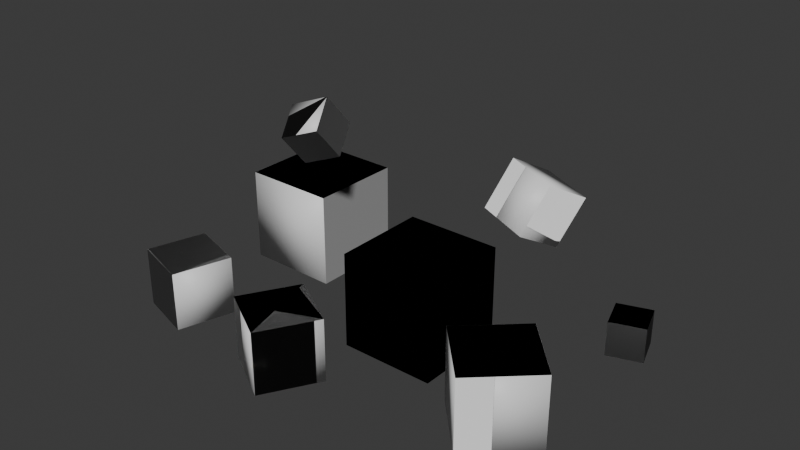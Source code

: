 # Source: Data_RandDirNormal.blend  (saved by Blender 4.3.34; exported with 4.5.12 LTS)
import bpy
from mathutils import Matrix  # noqa: F401  (used for matrix-valued properties, if any)

bpy.ops.wm.read_factory_settings(use_empty=True)
scene = bpy.context.scene
scene.name = 'Scene'

# ---- collections
col_collection = bpy.data.collections.new('Collection'); scene.collection.children.link(col_collection)
col_collection_2 = bpy.data.collections.new('Collection 2'); scene.collection.children.link(col_collection_2)

# ---- materials (node trees are filled in below, after node groups)
mat_material = bpy.data.materials.new('Material')
mat_material.alpha_threshold = 0.0
mat_material.roughness = 0.5
mat_material.line_color = (0.0, 0.0, 0.0, 1.0)

# ---- material node trees
mat_material.use_nodes = True; mat_material.node_tree.nodes.clear()
_N = mat_material.node_tree.nodes; _L = mat_material.node_tree.links
n0 = _N.new('ShaderNodeOutputMaterial'); n0.name = 'Material Output'; n0.location = (300, 300)
n1 = _N.new('ShaderNodeBsdfPrincipled'); n1.name = 'Principled BSDF'; n1.location = (10, 300)
n1.inputs[3].default_value = 1.45
_L.new(n1.outputs[0], n0.inputs[0])
n0.is_active_output = True

# ---- world
world_world = bpy.data.worlds.new('World'); scene.world = world_world
world_world.use_nodes = True; world_world.node_tree.nodes.clear()
_N = world_world.node_tree.nodes; _L = world_world.node_tree.links
n0 = _N.new('ShaderNodeOutputWorld'); n0.name = 'World Output'; n0.location = (300, 300)
n1 = _N.new('ShaderNodeBackground'); n1.name = 'Background'; n1.location = (10, 300)
n1.inputs[0].default_value = (0.05088, 0.05088, 0.05088, 1.0)
_L.new(n1.outputs[0], n0.inputs[0])
n0.is_active_output = True
world_world.color = (0.05088, 0.05088, 0.05088)
world_world.sun_shadow_jitter_overblur = 0.0

# ---- meshes
me_bakedmesh_data = bpy.data.meshes.new('BakedMesh.DATA')
me_bakedmesh_data.from_pydata([(-1.248, -1.843, 0.6459), (-1.248, -1.843, -0.6459), (-0.1293, -2.488, 0.6459), (-0.1293, -2.488, -0.6459), (-1.894, -2.962, 0.6459), (-1.894, -2.962, -0.6459), (-0.7749, -3.607, 0.6459), (-0.7749, -3.607, -0.6459), (-4.905, 2.487, 1.003), (-4.905, 2.487, -1.003), (-2.899, 2.472, 1.003), (-2.899, 2.472, -1.003), (-4.92, 0.481, 1.003), (-4.92, 0.481, -1.003), (-2.914, 0.4656, 1.003), (-2.914, 0.4656, -1.003), (3.239, 1.664, 0.3508), (3.239, 1.664, -0.3508), (3.906, 1.883, 0.3508), (3.906, 1.883, -0.3508), (3.458, 0.9971, 0.3508), (3.458, 0.9971, -0.3508), (4.125, 1.216, 0.3508), (4.125, 1.216, -0.3508), (-4.87, -1.079, 0.169), (-4.87, -1.079, -1.089), (-3.666, -1.442, 0.169), (-3.666, -1.442, -1.089), (-5.233, -2.283, 0.169), (-5.233, -2.283, -1.089), (-4.029, -2.646, 0.169), (-4.029, -2.646, -1.089), (1.0, 1.0, 1.0), (1.0, 1.0, -1.0), (1.0, -1.0, 1.0), (1.0, -1.0, -1.0), (-1.0, 1.0, 1.0), (-1.0, 1.0, -1.0), (-1.0, -1.0, 1.0), (-1.0, -1.0, -1.0), (1.457, 3.417, 1.272), (1.156, 2.925, 0.2645), (1.229, 2.422, 1.826), (0.9279, 1.93, 0.8183), (0.3587, 3.758, 1.433), (0.05783, 3.266, 0.4256), (0.1307, 2.763, 1.987), (-0.1702, 2.271, 0.9794), (-1.814, -0.4809, 3.736), (-1.697, -0.01238, 3.117), (-1.515, -1.085, 3.334), (-1.399, -0.6169, 2.716), (-2.53, -0.6563, 3.468), (-2.414, -0.1879, 2.85), (-2.232, -1.261, 3.067), (-2.115, -0.7924, 2.448), (2.855, -0.4175, 0.7621), (2.855, -0.4175, -0.7621), (3.893, -1.533, 0.7621), (3.893, -1.533, -0.7621), (1.739, -1.456, 0.7621), (1.739, -1.456, -0.7621), (2.778, -2.572, 0.7621), (2.778, -2.572, -0.7621)], [], [(0, 4, 6, 2), (3, 2, 6, 7), (7, 6, 4, 5), (5, 1, 3, 7), (1, 0, 2, 3), (5, 4, 0, 1), (8, 12, 14, 10), (11, 10, 14, 15), (15, 14, 12, 13), (13, 9, 11, 15), (9, 8, 10, 11), (13, 12, 8, 9), (16, 20, 22, 18), (19, 18, 22, 23), (23, 22, 20, 21), (21, 17, 19, 23), (17, 16, 18, 19), (21, 20, 16, 17), (24, 28, 30, 26), (27, 26, 30, 31), (31, 30, 28, 29), (29, 25, 27, 31), (25, 24, 26, 27), (29, 28, 24, 25), (32, 36, 38, 34), (35, 34, 38, 39), (39, 38, 36, 37), (37, 33, 35, 39), (33, 32, 34, 35), (37, 36, 32, 33), (40, 44, 46, 42), (43, 42, 46, 47), (47, 46, 44, 45), (45, 41, 43, 47), (41, 40, 42, 43), (45, 44, 40, 41), (48, 52, 54, 50), (51, 50, 54, 55), (55, 54, 52, 53), (53, 49, 51, 55), (49, 48, 50, 51), (53, 52, 48, 49), (56, 60, 62, 58), (59, 58, 62, 63), (63, 62, 60, 61), (61, 57, 59, 63), (57, 56, 58, 59), (61, 60, 56, 57)])
me_bakedmesh_data.polygons.foreach_set('use_smooth', [True] * 48)
_uv = me_bakedmesh_data.uv_layers.new(name='UVMap')
_uv.uv.foreach_set('vector', [0.625, 0.5, 0.875, 0.5, 0.875, 0.75, 0.625, 0.75, 0.375, 0.75, 0.625, 0.75, 0.625, 1.0, 0.375, 1.0, 0.375, 0.0, 0.625, 0.0, 0.625, 0.25, 0.375, 0.25, 0.125, 0.5, 0.375, 0.5, 0.375, 0.75, 0.125, 0.75, 0.375, 0.5, 0.625, 0.5, 0.625, 0.75, 0.375, 0.75, 0.375, 0.25, 0.625, 0.25, 0.625, 0.5, 0.375, 0.5, 0.625, 0.5, 0.875, 0.5, 0.875, 0.75, 0.625, 0.75, 0.375, 0.75, 0.625, 0.75, 0.625, 1.0, 0.375, 1.0, 0.375, 0.0, 0.625, 0.0, 0.625, 0.25, 0.375, 0.25, 0.125, 0.5, 0.375, 0.5, 0.375, 0.75, 0.125, 0.75, 0.375, 0.5, 0.625, 0.5, 0.625, 0.75, 0.375, 0.75, 0.375, 0.25, 0.625, 0.25, 0.625, 0.5, 0.375, 0.5, 0.625, 0.5, 0.875, 0.5, 0.875, 0.75, 0.625, 0.75, 0.375, 0.75, 0.625, 0.75, 0.625, 1.0, 0.375, 1.0, 0.375, 0.0, 0.625, 0.0, 0.625, 0.25, 0.375, 0.25, 0.125, 0.5, 0.375, 0.5, 0.375, 0.75, 0.125, 0.75, 0.375, 0.5, 0.625, 0.5, 0.625, 0.75, 0.375, 0.75, 0.375, 0.25, 0.625, 0.25, 0.625, 0.5, 0.375, 0.5, 0.625, 0.5, 0.875, 0.5, 0.875, 0.75, 0.625, 0.75, 0.375, 0.75, 0.625, 0.75, 0.625, 1.0, 0.375, 1.0, 0.375, 0.0, 0.625, 0.0, 0.625, 0.25, 0.375, 0.25, 0.125, 0.5, 0.375, 0.5, 0.375, 0.75, 0.125, 0.75, 0.375, 0.5, 0.625, 0.5, 0.625, 0.75, 0.375, 0.75, 0.375, 0.25, 0.625, 0.25, 0.625, 0.5, 0.375, 0.5, 0.625, 0.5, 0.875, 0.5, 0.875, 0.75, 0.625, 0.75, 0.375, 0.75, 0.625, 0.75, 0.625, 1.0, 0.375, 1.0, 0.375, 0.0, 0.625, 0.0, 0.625, 0.25, 0.375, 0.25, 0.125, 0.5, 0.375, 0.5, 0.375, 0.75, 0.125, 0.75, 0.375, 0.5, 0.625, 0.5, 0.625, 0.75, 0.375, 0.75, 0.375, 0.25, 0.625, 0.25, 0.625, 0.5, 0.375, 0.5, 0.625, 0.5, 0.875, 0.5, 0.875, 0.75, 0.625, 0.75, 0.375, 0.75, 0.625, 0.75, 0.625, 1.0, 0.375, 1.0, 0.375, 0.0, 0.625, 0.0, 0.625, 0.25, 0.375, 0.25, 0.125, 0.5, 0.375, 0.5, 0.375, 0.75, 0.125, 0.75, 0.375, 0.5, 0.625, 0.5, 0.625, 0.75, 0.375, 0.75, 0.375, 0.25, 0.625, 0.25, 0.625, 0.5, 0.375, 0.5, 0.625, 0.5, 0.875, 0.5, 0.875, 0.75, 0.625, 0.75, 0.375, 0.75, 0.625, 0.75, 0.625, 1.0, 0.375, 1.0, 0.375, 0.0, 0.625, 0.0, 0.625, 0.25, 0.375, 0.25, 0.125, 0.5, 0.375, 0.5, 0.375, 0.75, 0.125, 0.75, 0.375, 0.5, 0.625, 0.5, 0.625, 0.75, 0.375, 0.75, 0.375, 0.25, 0.625, 0.25, 0.625, 0.5, 0.375, 0.5, 0.625, 0.5, 0.875, 0.5, 0.875, 0.75, 0.625, 0.75, 0.375, 0.75, 0.625, 0.75, 0.625, 1.0, 0.375, 1.0, 0.375, 0.0, 0.625, 0.0, 0.625, 0.25, 0.375, 0.25, 0.125, 0.5, 0.375, 0.5, 0.375, 0.75, 0.125, 0.75, 0.375, 0.5, 0.625, 0.5, 0.625, 0.75, 0.375, 0.75, 0.375, 0.25, 0.625, 0.25, 0.625, 0.5, 0.375, 0.5])
me_bakedmesh_data.materials.append(mat_material)
me_bakedmesh_data.update()
me_bakedmesh_data.normals_split_custom_set([tuple(v) for v in zip(*[iter([-0.8605, 0.2725, 0.4304, -0.8606, 0.2725, 0.4303, -0.8606, 0.2725, 0.4303, -0.8606, 0.2724, 0.4304, -0.8605, 0.2725, 0.4304, -0.8606, 0.2724, 0.4304, -0.8606, 0.2725, 0.4303, -0.8605, 0.2726, 0.4303, -0.8605, 0.2726, 0.4303, -0.8606, 0.2725, 0.4303, -0.8606, 0.2725, 0.4303, -0.8606, 0.2725, 0.4303, -0.8606, 0.2725, 0.4303, -0.8605, 0.2725, 0.4304, -0.8605, 0.2725, 0.4304, -0.8605, 0.2726, 0.4303, -0.8605, 0.2725, 0.4304, -0.8605, 0.2725, 0.4304, -0.8606, 0.2724, 0.4304, -0.8605, 0.2725, 0.4304, -0.8606, 0.2725, 0.4303, -0.8606, 0.2725, 0.4303, -0.8605, 0.2725, 0.4304, -0.8605, 0.2725, 0.4304, -0.7784, -0.4471, 0.4407, -0.7784, -0.4471, 0.4407, -0.7784, -0.4471, 0.4406, -0.7784, -0.4472, 0.4406, -0.7784, -0.4471, 0.4407, -0.7784, -0.4472, 0.4406, -0.7784, -0.4471, 0.4406, -0.7784, -0.4471, 0.4407, -0.7784, -0.4471, 0.4407, -0.7784, -0.4471, 0.4406, -0.7784, -0.4471, 0.4407, -0.7784, -0.4471, 0.4406, -0.7784, -0.4471, 0.4406, -0.7784, -0.447, 0.4407, -0.7784, -0.4471, 0.4407, -0.7784, -0.4471, 0.4407, -0.7784, -0.447, 0.4407, -0.7784, -0.4471, 0.4407, -0.7784, -0.4472, 0.4406, -0.7784, -0.4471, 0.4407, -0.7784, -0.4471, 0.4406, -0.7784, -0.4471, 0.4407, -0.7784, -0.4471, 0.4407, -0.7784, -0.447, 0.4407, -0.2924, -0.1243, -0.9482, -0.2924, -0.1244, -0.9482, -0.2924, -0.1244, -0.9482, -0.2924, -0.1244, -0.9482, -0.2924, -0.1244, -0.9482, -0.2924, -0.1244, -0.9482, -0.2924, -0.1244, -0.9482, -0.2924, -0.1244, -0.9482, -0.2924, -0.1244, -0.9482, -0.2924, -0.1244, -0.9482, -0.2924, -0.1244, -0.9482, -0.2925, -0.1243, -0.9482, -0.2925, -0.1243, -0.9482, -0.2924, -0.1244, -0.9482, -0.2924, -0.1244, -0.9482, -0.2924, -0.1244, -0.9482, -0.2924, -0.1244, -0.9482, -0.2924, -0.1243, -0.9482, -0.2924, -0.1244, -0.9482, -0.2924, -0.1244, -0.9482, -0.2925, -0.1243, -0.9482, -0.2924, -0.1244, -0.9482, -0.2924, -0.1243, -0.9482, -0.2924, -0.1244, -0.9482, -0.8633, 0.2853, 0.4163, -0.8633, 0.2853, 0.4163, -0.8633, 0.2853, 0.4163, -0.8633, 0.2854, 0.4162, -0.8633, 0.2853, 0.4163, -0.8633, 0.2854, 0.4162, -0.8633, 0.2853, 0.4163, -0.8633, 0.2853, 0.4162, -0.8633, 0.2853, 0.4162, -0.8633, 0.2853, 0.4163, -0.8633, 0.2853, 0.4163, -0.8633, 0.2853, 0.4163, -0.8633, 0.2853, 0.4163, -0.8633, 0.2854, 0.4163, -0.8633, 0.2853, 0.4163, -0.8633, 0.2853, 0.4162, -0.8633, 0.2854, 0.4163, -0.8633, 0.2853, 0.4163, -0.8633, 0.2854, 0.4162, -0.8633, 0.2853, 0.4163, -0.8633, 0.2853, 0.4163, -0.8633, 0.2853, 0.4163, -0.8633, 0.2853, 0.4163, -0.8633, 0.2854, 0.4163, 0.9742, 0.2048, 0.09443, 0.9743, 0.2047, 0.09451, 0.9742, 0.2047, 0.09446, 0.9742, 0.2048, 0.09447, 0.9743, 0.2047, 0.09448, 0.9742, 0.2048, 0.09447, 0.9742, 0.2047, 0.09446, 0.9742, 0.2047, 0.0945, 0.9742, 0.2047, 0.0945, 0.9742, 0.2047, 0.09446, 0.9743, 0.2047, 0.09451, 0.9743, 0.2047, 0.09444, 0.9743, 0.2047, 0.09444, 0.9743, 0.2047, 0.09446, 0.9743, 0.2047, 0.09448, 0.9742, 0.2047, 0.0945, 0.9743, 0.2047, 0.09446, 0.9742, 0.2048, 0.09443, 0.9742, 0.2048, 0.09447, 0.9743, 0.2047, 0.09448, 0.9743, 0.2047, 0.09444, 0.9743, 0.2047, 0.09451, 0.9742, 0.2048, 0.09443, 0.9743, 0.2047, 0.09446, 0.1175, -0.6606, 0.7415, 0.1175, -0.6606, 0.7415, 0.1175, -0.6607, 0.7414, 0.1175, -0.6607, 0.7414, 0.1175, -0.6606, 0.7415, 0.1175, -0.6607, 0.7414, 0.1175, -0.6607, 0.7414, 0.1175, -0.6607, 0.7414, 0.1175, -0.6607, 0.7414, 0.1175, -0.6607, 0.7414, 0.1175, -0.6606, 0.7415, 0.1174, -0.6607, 0.7415, 0.1174, -0.6607, 0.7415, 0.1174, -0.6607, 0.7414, 0.1175, -0.6606, 0.7415, 0.1175, -0.6607, 0.7414, 0.1174, -0.6607, 0.7414, 0.1175, -0.6606, 0.7415, 0.1175, -0.6607, 0.7414, 0.1175, -0.6606, 0.7415, 0.1174, -0.6607, 0.7415, 0.1175, -0.6606, 0.7415, 0.1175, -0.6606, 0.7415, 0.1174, -0.6607, 0.7414, 0.7364, 0.5873, -0.336, 0.7363, 0.5873, -0.336, 0.7364, 0.5872, -0.3361, 0.7364, 0.5872, -0.336, 0.7364, 0.5872, -0.3361, 0.7364, 0.5872, -0.336, 0.7364, 0.5872, -0.3361, 0.7364, 0.5872, -0.336, 0.7364, 0.5872, -0.336, 0.7364, 0.5872, -0.3361, 0.7363, 0.5873, -0.336, 0.7364, 0.5872, -0.3361, 0.7364, 0.5872, -0.3361, 0.7364, 0.5872, -0.3361, 0.7364, 0.5872, -0.3361, 0.7364, 0.5872, -0.336, 0.7364, 0.5872, -0.3361, 0.7364, 0.5873, -0.336, 0.7364, 0.5872, -0.336, 0.7364, 0.5872, -0.3361, 0.7364, 0.5872, -0.3361, 0.7363, 0.5873, -0.336, 0.7364, 0.5873, -0.336, 0.7364, 0.5872, -0.3361, 0.7352, -0.3822, 0.5599, 0.7352, -0.3822, 0.5598, 0.7352, -0.3822, 0.5599, 0.7352, -0.3822, 0.5599, 0.7352, -0.3821, 0.5598, 0.7352, -0.3822, 0.5599, 0.7352, -0.3822, 0.5599, 0.7352, -0.3822, 0.5598, 0.7352, -0.3822, 0.5598, 0.7352, -0.3822, 0.5599, 0.7352, -0.3822, 0.5598, 0.7352, -0.3822, 0.5598, 0.7352, -0.3822, 0.5598, 0.7352, -0.3822, 0.5598, 0.7352, -0.3821, 0.5598, 0.7352, -0.3822, 0.5598, 0.7352, -0.3822, 0.5598, 0.7352, -0.3822, 0.5599, 0.7352, -0.3822, 0.5599, 0.7352, -0.3821, 0.5598, 0.7352, -0.3822, 0.5598, 0.7352, -0.3822, 0.5598, 0.7352, -0.3822, 0.5599, 0.7352, -0.3822, 0.5598])] * 3)])
me_cube_004 = bpy.data.meshes.new('Cube.004')
me_cube_004.from_pydata([(1.0, 1.0, 1.0), (1.0, 1.0, -1.0), (1.0, -1.0, 1.0), (1.0, -1.0, -1.0), (-1.0, 1.0, 1.0), (-1.0, 1.0, -1.0), (-1.0, -1.0, 1.0), (-1.0, -1.0, -1.0)], [], [(0, 4, 6, 2), (3, 2, 6, 7), (7, 6, 4, 5), (5, 1, 3, 7), (1, 0, 2, 3), (5, 4, 0, 1)])
me_cube_004.polygons.foreach_set('use_smooth', [True] * 6)
_uv = me_cube_004.uv_layers.new(name='UVMap')
_uv.uv.foreach_set('vector', [0.625, 0.5, 0.875, 0.5, 0.875, 0.75, 0.625, 0.75, 0.375, 0.75, 0.625, 0.75, 0.625, 1.0, 0.375, 1.0, 0.375, 0.0, 0.625, 0.0, 0.625, 0.25, 0.375, 0.25, 0.125, 0.5, 0.375, 0.5, 0.375, 0.75, 0.125, 0.75, 0.375, 0.5, 0.625, 0.5, 0.625, 0.75, 0.375, 0.75, 0.375, 0.25, 0.625, 0.25, 0.625, 0.5, 0.375, 0.5])
me_cube_004.materials.append(mat_material)
me_cube_004.use_mirror_vertex_groups = False
me_cube_004.update()
me_cube_005 = bpy.data.meshes.new('Cube.005')
me_cube_005.from_pydata([(1.0, 1.0, 1.0), (1.0, 1.0, -1.0), (1.0, -1.0, 1.0), (1.0, -1.0, -1.0), (-1.0, 1.0, 1.0), (-1.0, 1.0, -1.0), (-1.0, -1.0, 1.0), (-1.0, -1.0, -1.0)], [], [(0, 4, 6, 2), (3, 2, 6, 7), (7, 6, 4, 5), (5, 1, 3, 7), (1, 0, 2, 3), (5, 4, 0, 1)])
me_cube_005.polygons.foreach_set('use_smooth', [True] * 6)
_uv = me_cube_005.uv_layers.new(name='UVMap')
_uv.uv.foreach_set('vector', [0.625, 0.5, 0.875, 0.5, 0.875, 0.75, 0.625, 0.75, 0.375, 0.75, 0.625, 0.75, 0.625, 1.0, 0.375, 1.0, 0.375, 0.0, 0.625, 0.0, 0.625, 0.25, 0.375, 0.25, 0.125, 0.5, 0.375, 0.5, 0.375, 0.75, 0.125, 0.75, 0.375, 0.5, 0.625, 0.5, 0.625, 0.75, 0.375, 0.75, 0.375, 0.25, 0.625, 0.25, 0.625, 0.5, 0.375, 0.5])
me_cube_005.materials.append(mat_material)
me_cube_005.use_mirror_vertex_groups = False
me_cube_005.update()
me_cube_006 = bpy.data.meshes.new('Cube.006')
me_cube_006.from_pydata([(1.0, 1.0, 1.0), (1.0, 1.0, -1.0), (1.0, -1.0, 1.0), (1.0, -1.0, -1.0), (-1.0, 1.0, 1.0), (-1.0, 1.0, -1.0), (-1.0, -1.0, 1.0), (-1.0, -1.0, -1.0)], [], [(0, 4, 6, 2), (3, 2, 6, 7), (7, 6, 4, 5), (5, 1, 3, 7), (1, 0, 2, 3), (5, 4, 0, 1)])
me_cube_006.polygons.foreach_set('use_smooth', [True] * 6)
_uv = me_cube_006.uv_layers.new(name='UVMap')
_uv.uv.foreach_set('vector', [0.625, 0.5, 0.875, 0.5, 0.875, 0.75, 0.625, 0.75, 0.375, 0.75, 0.625, 0.75, 0.625, 1.0, 0.375, 1.0, 0.375, 0.0, 0.625, 0.0, 0.625, 0.25, 0.375, 0.25, 0.125, 0.5, 0.375, 0.5, 0.375, 0.75, 0.125, 0.75, 0.375, 0.5, 0.625, 0.5, 0.625, 0.75, 0.375, 0.75, 0.375, 0.25, 0.625, 0.25, 0.625, 0.5, 0.375, 0.5])
me_cube_006.materials.append(mat_material)
me_cube_006.use_mirror_vertex_groups = False
me_cube_006.update()
me_cube_007 = bpy.data.meshes.new('Cube.007')
me_cube_007.from_pydata([(1.0, 1.0, 1.0), (1.0, 1.0, -1.0), (1.0, -1.0, 1.0), (1.0, -1.0, -1.0), (-1.0, 1.0, 1.0), (-1.0, 1.0, -1.0), (-1.0, -1.0, 1.0), (-1.0, -1.0, -1.0)], [], [(0, 4, 6, 2), (3, 2, 6, 7), (7, 6, 4, 5), (5, 1, 3, 7), (1, 0, 2, 3), (5, 4, 0, 1)])
me_cube_007.polygons.foreach_set('use_smooth', [True] * 6)
_uv = me_cube_007.uv_layers.new(name='UVMap')
_uv.uv.foreach_set('vector', [0.625, 0.5, 0.875, 0.5, 0.875, 0.75, 0.625, 0.75, 0.375, 0.75, 0.625, 0.75, 0.625, 1.0, 0.375, 1.0, 0.375, 0.0, 0.625, 0.0, 0.625, 0.25, 0.375, 0.25, 0.125, 0.5, 0.375, 0.5, 0.375, 0.75, 0.125, 0.75, 0.375, 0.5, 0.625, 0.5, 0.625, 0.75, 0.375, 0.75, 0.375, 0.25, 0.625, 0.25, 0.625, 0.5, 0.375, 0.5])
me_cube_007.materials.append(mat_material)
me_cube_007.use_mirror_vertex_groups = False
me_cube_007.update()
me_cube = bpy.data.meshes.new('Cube')
me_cube.from_pydata([(1.0, 1.0, 1.0), (1.0, 1.0, -1.0), (1.0, -1.0, 1.0), (1.0, -1.0, -1.0), (-1.0, 1.0, 1.0), (-1.0, 1.0, -1.0), (-1.0, -1.0, 1.0), (-1.0, -1.0, -1.0)], [], [(0, 4, 6, 2), (3, 2, 6, 7), (7, 6, 4, 5), (5, 1, 3, 7), (1, 0, 2, 3), (5, 4, 0, 1)])
me_cube.polygons.foreach_set('use_smooth', [True] * 6)
_uv = me_cube.uv_layers.new(name='UVMap')
_uv.uv.foreach_set('vector', [0.625, 0.5, 0.875, 0.5, 0.875, 0.75, 0.625, 0.75, 0.375, 0.75, 0.625, 0.75, 0.625, 1.0, 0.375, 1.0, 0.375, 0.0, 0.625, 0.0, 0.625, 0.25, 0.375, 0.25, 0.125, 0.5, 0.375, 0.5, 0.375, 0.75, 0.125, 0.75, 0.375, 0.5, 0.625, 0.5, 0.625, 0.75, 0.375, 0.75, 0.375, 0.25, 0.625, 0.25, 0.625, 0.5, 0.375, 0.5])
me_cube.materials.append(mat_material)
me_cube.use_mirror_vertex_groups = False
me_cube.update()
me_cube_001 = bpy.data.meshes.new('Cube.001')
me_cube_001.from_pydata([(1.0, 1.0, 1.0), (1.0, 1.0, -1.0), (1.0, -1.0, 1.0), (1.0, -1.0, -1.0), (-1.0, 1.0, 1.0), (-1.0, 1.0, -1.0), (-1.0, -1.0, 1.0), (-1.0, -1.0, -1.0)], [], [(0, 4, 6, 2), (3, 2, 6, 7), (7, 6, 4, 5), (5, 1, 3, 7), (1, 0, 2, 3), (5, 4, 0, 1)])
me_cube_001.polygons.foreach_set('use_smooth', [True] * 6)
_uv = me_cube_001.uv_layers.new(name='UVMap')
_uv.uv.foreach_set('vector', [0.625, 0.5, 0.875, 0.5, 0.875, 0.75, 0.625, 0.75, 0.375, 0.75, 0.625, 0.75, 0.625, 1.0, 0.375, 1.0, 0.375, 0.0, 0.625, 0.0, 0.625, 0.25, 0.375, 0.25, 0.125, 0.5, 0.375, 0.5, 0.375, 0.75, 0.125, 0.75, 0.375, 0.5, 0.625, 0.5, 0.625, 0.75, 0.375, 0.75, 0.375, 0.25, 0.625, 0.25, 0.625, 0.5, 0.375, 0.5])
me_cube_001.materials.append(mat_material)
me_cube_001.use_mirror_vertex_groups = False
me_cube_001.update()
me_cube_002 = bpy.data.meshes.new('Cube.002')
me_cube_002.from_pydata([(1.0, 1.0, 1.0), (1.0, 1.0, -1.0), (1.0, -1.0, 1.0), (1.0, -1.0, -1.0), (-1.0, 1.0, 1.0), (-1.0, 1.0, -1.0), (-1.0, -1.0, 1.0), (-1.0, -1.0, -1.0)], [], [(0, 4, 6, 2), (3, 2, 6, 7), (7, 6, 4, 5), (5, 1, 3, 7), (1, 0, 2, 3), (5, 4, 0, 1)])
me_cube_002.polygons.foreach_set('use_smooth', [True] * 6)
_uv = me_cube_002.uv_layers.new(name='UVMap')
_uv.uv.foreach_set('vector', [0.625, 0.5, 0.875, 0.5, 0.875, 0.75, 0.625, 0.75, 0.375, 0.75, 0.625, 0.75, 0.625, 1.0, 0.375, 1.0, 0.375, 0.0, 0.625, 0.0, 0.625, 0.25, 0.375, 0.25, 0.125, 0.5, 0.375, 0.5, 0.375, 0.75, 0.125, 0.75, 0.375, 0.5, 0.625, 0.5, 0.625, 0.75, 0.375, 0.75, 0.375, 0.25, 0.625, 0.25, 0.625, 0.5, 0.375, 0.5])
me_cube_002.materials.append(mat_material)
me_cube_002.use_mirror_vertex_groups = False
me_cube_002.update()
me_cube_003 = bpy.data.meshes.new('Cube.003')
me_cube_003.from_pydata([(1.0, 1.0, 1.0), (1.0, 1.0, -1.0), (1.0, -1.0, 1.0), (1.0, -1.0, -1.0), (-1.0, 1.0, 1.0), (-1.0, 1.0, -1.0), (-1.0, -1.0, 1.0), (-1.0, -1.0, -1.0)], [], [(0, 4, 6, 2), (3, 2, 6, 7), (7, 6, 4, 5), (5, 1, 3, 7), (1, 0, 2, 3), (5, 4, 0, 1)])
me_cube_003.polygons.foreach_set('use_smooth', [True] * 6)
_uv = me_cube_003.uv_layers.new(name='UVMap')
_uv.uv.foreach_set('vector', [0.625, 0.5, 0.875, 0.5, 0.875, 0.75, 0.625, 0.75, 0.375, 0.75, 0.625, 0.75, 0.625, 1.0, 0.375, 1.0, 0.375, 0.0, 0.625, 0.0, 0.625, 0.25, 0.375, 0.25, 0.125, 0.5, 0.375, 0.5, 0.375, 0.75, 0.125, 0.75, 0.375, 0.5, 0.625, 0.5, 0.625, 0.75, 0.375, 0.75, 0.375, 0.25, 0.625, 0.25, 0.625, 0.5, 0.375, 0.5])
me_cube_003.materials.append(mat_material)
me_cube_003.use_mirror_vertex_groups = False
me_cube_003.update()

# ---- objects
ob_bakedmesh_data = bpy.data.objects.new('BakedMesh.DATA', me_bakedmesh_data)
ob_cube_004 = bpy.data.objects.new('Cube.004', me_cube_004)
ob_cube_005 = bpy.data.objects.new('Cube.005', me_cube_005)
ob_cube_006 = bpy.data.objects.new('Cube.006', me_cube_006)
ob_cube_007 = bpy.data.objects.new('Cube.007', me_cube_007)
ob_cube = bpy.data.objects.new('Cube', me_cube)
ob_cube_001 = bpy.data.objects.new('Cube.001', me_cube_001)
ob_cube_002 = bpy.data.objects.new('Cube.002', me_cube_002)
ob_cube_003 = bpy.data.objects.new('Cube.003', me_cube_003)

# ---- transforms, parenting, visibility, modifiers, constraints
ob_bakedmesh_data.location = (0.0, 0.0, 0.0)
ob_cube_004.location = (-1.012, -2.725, 0.0)
ob_cube_004.rotation_euler = (0.0, -0.0, 1.047)
ob_cube_004.scale = (0.6459, 0.6459, 0.6459)
ob_cube_004.lock_rotations_4d = False
ob_cube_004.empty_display_type = 'ARROWS'
ob_cube_004.lineart.crease_threshold = 0.0
ob_cube_005.location = (-3.91, 1.476, 0.0)
ob_cube_005.rotation_euler = (0.0, -0.0, 1.563)
ob_cube_005.scale = (1.003, 1.003, 1.003)
ob_cube_005.lock_rotations_4d = False
ob_cube_005.empty_display_type = 'ARROWS'
ob_cube_005.lineart.crease_threshold = 0.0
ob_cube_006.location = (3.682, 1.44, 0.0)
ob_cube_006.rotation_euler = (0.0, -0.0, 1.888)
ob_cube_006.scale = (0.3508, 0.3508, 0.3508)
ob_cube_006.lock_rotations_4d = False
ob_cube_006.empty_display_type = 'ARROWS'
ob_cube_006.lineart.crease_threshold = 0.0
ob_cube_007.location = (-4.449, -1.862, -0.4598)
ob_cube_007.rotation_euler = (0.0, -0.0, 1.278)
ob_cube_007.scale = (0.6288, 0.6288, 0.6288)
ob_cube_007.lock_rotations_4d = False
ob_cube_007.empty_display_type = 'ARROWS'
ob_cube_007.lineart.crease_threshold = 0.0
ob_cube.location = (0.0, 0.0, 0.0)
ob_cube.lock_rotations_4d = False
ob_cube.empty_display_type = 'ARROWS'
ob_cube.lineart.crease_threshold = 0.0
ob_cube_001.location = (0.6433, 2.844, 1.126)
ob_cube_001.rotation_euler = (-0.5025, 0.1392, -0.3014)
ob_cube_001.scale = (0.5806, 0.5806, 0.5806)
ob_cube_001.lock_rotations_4d = False
ob_cube_001.empty_display_type = 'ARROWS'
ob_cube_001.lineart.crease_threshold = 0.0
ob_cube_002.location = (-1.965, -0.6366, 3.092)
ob_cube_002.rotation_euler = (0.5759, -0.3483, 0.2402)
ob_cube_002.scale = (0.3923, 0.3923, 0.3923)
ob_cube_002.lock_rotations_4d = False
ob_cube_002.empty_display_type = 'ARROWS'
ob_cube_002.lineart.crease_threshold = 0.0
ob_cube_003.location = (2.816, -1.495, 0.0)
ob_cube_003.rotation_euler = (0.0, -0.0, 0.7496)
ob_cube_003.scale = (0.7621, 0.7621, 0.7621)
ob_cube_003.lock_rotations_4d = False
ob_cube_003.empty_display_type = 'ARROWS'
ob_cube_003.lineart.crease_threshold = 0.0

# ---- collection membership
scene.collection.objects.link(ob_bakedmesh_data)
col_collection.objects.link(ob_cube_004)
col_collection.objects.link(ob_cube_005)
col_collection.objects.link(ob_cube_006)
col_collection.objects.link(ob_cube_007)
col_collection_2.objects.link(ob_cube)
col_collection_2.objects.link(ob_cube_001)
col_collection_2.objects.link(ob_cube_002)
col_collection_2.objects.link(ob_cube_003)

# ---- scene / render settings (as saved in the file)
scene.frame_start = 1; scene.frame_end = 250; scene.frame_set(1)
scene.render.engine = 'BLENDER_EEVEE_NEXT'
bpy.context.view_layer.update()

# ---- added for rendering (the .blend has no active camera and no usable light): camera, sun
cam_auto = bpy.data.cameras.new('AutoCamera')
cam_auto.lens = 50.0
cam_auto.sensor_width = 36.0
cam_auto.clip_end = 1000.0
ob_auto_camera = bpy.data.objects.new('AutoCamera', cam_auto)
scene.collection.objects.link(ob_auto_camera)
ob_auto_camera.location = (11.3339, -14.19, 10.834)
ob_auto_camera.rotation_euler = (1.09748, -7.21219e-08, 0.694738)
scene.camera = ob_auto_camera
light_auto_sun = bpy.data.lights.new('AutoSun', 'SUN')
light_auto_sun.energy = 3.0
light_auto_sun.angle = 0.0523599
ob_auto_sun = bpy.data.objects.new('AutoSun', light_auto_sun)
scene.collection.objects.link(ob_auto_sun)
ob_auto_sun.rotation_euler = (0.872665, 0.174533, 0.523599)
bpy.context.view_layer.update()
